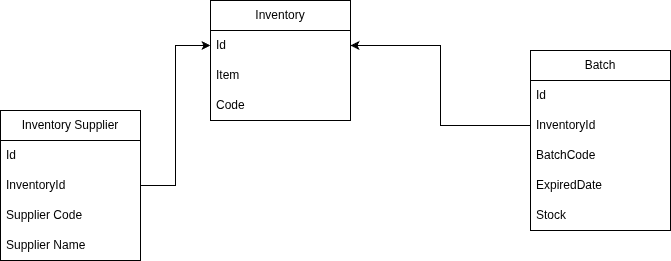

The diagram above was exported from draw.io. Its source (the exported page's mxGraphModel, read from the mxfile embedded in the PNG):
<mxGraphModel dx="1944" dy="596" grid="1" gridSize="10" guides="1" tooltips="1" connect="1" arrows="1" fold="1" page="1" pageScale="1" pageWidth="850" pageHeight="1100" math="0" shadow="0">
  <root>
    <mxCell id="0" />
    <mxCell id="1" parent="0" />
    <mxCell id="71jSgs3h0MwnLmoJj7FZ-1" parent="1" style="swimlane;fontStyle=0;childLayout=stackLayout;horizontal=1;startSize=30;horizontalStack=0;resizeParent=1;resizeParentMax=0;resizeLast=0;collapsible=1;marginBottom=0;whiteSpace=wrap;html=1;" value="Inventory" vertex="1">
      <mxGeometry height="120" width="140" x="150" y="50" as="geometry" />
    </mxCell>
    <mxCell id="71jSgs3h0MwnLmoJj7FZ-2" parent="71jSgs3h0MwnLmoJj7FZ-1" style="text;strokeColor=none;fillColor=none;align=left;verticalAlign=middle;spacingLeft=4;spacingRight=4;overflow=hidden;points=[[0,0.5],[1,0.5]];portConstraint=eastwest;rotatable=0;whiteSpace=wrap;html=1;" value="Id" vertex="1">
      <mxGeometry height="30" width="140" y="30" as="geometry" />
    </mxCell>
    <mxCell id="71jSgs3h0MwnLmoJj7FZ-3" parent="71jSgs3h0MwnLmoJj7FZ-1" style="text;strokeColor=none;fillColor=none;align=left;verticalAlign=middle;spacingLeft=4;spacingRight=4;overflow=hidden;points=[[0,0.5],[1,0.5]];portConstraint=eastwest;rotatable=0;whiteSpace=wrap;html=1;" value="Item" vertex="1">
      <mxGeometry height="30" width="140" y="60" as="geometry" />
    </mxCell>
    <mxCell id="71jSgs3h0MwnLmoJj7FZ-4" parent="71jSgs3h0MwnLmoJj7FZ-1" style="text;strokeColor=none;fillColor=none;align=left;verticalAlign=middle;spacingLeft=4;spacingRight=4;overflow=hidden;points=[[0,0.5],[1,0.5]];portConstraint=eastwest;rotatable=0;whiteSpace=wrap;html=1;" value="Code" vertex="1">
      <mxGeometry height="30" width="140" y="90" as="geometry" />
    </mxCell>
    <mxCell id="71jSgs3h0MwnLmoJj7FZ-6" parent="1" style="swimlane;fontStyle=0;childLayout=stackLayout;horizontal=1;startSize=30;horizontalStack=0;resizeParent=1;resizeParentMax=0;resizeLast=0;collapsible=1;marginBottom=0;whiteSpace=wrap;html=1;" value="Batch" vertex="1">
      <mxGeometry height="180" width="140" x="470" y="100" as="geometry" />
    </mxCell>
    <mxCell id="71jSgs3h0MwnLmoJj7FZ-7" parent="71jSgs3h0MwnLmoJj7FZ-6" style="text;strokeColor=none;fillColor=none;align=left;verticalAlign=middle;spacingLeft=4;spacingRight=4;overflow=hidden;points=[[0,0.5],[1,0.5]];portConstraint=eastwest;rotatable=0;whiteSpace=wrap;html=1;" value="Id" vertex="1">
      <mxGeometry height="30" width="140" y="30" as="geometry" />
    </mxCell>
    <mxCell id="71jSgs3h0MwnLmoJj7FZ-8" parent="71jSgs3h0MwnLmoJj7FZ-6" style="text;strokeColor=none;fillColor=none;align=left;verticalAlign=middle;spacingLeft=4;spacingRight=4;overflow=hidden;points=[[0,0.5],[1,0.5]];portConstraint=eastwest;rotatable=0;whiteSpace=wrap;html=1;" value="InventoryId" vertex="1">
      <mxGeometry height="30" width="140" y="60" as="geometry" />
    </mxCell>
    <mxCell id="71jSgs3h0MwnLmoJj7FZ-9" parent="71jSgs3h0MwnLmoJj7FZ-6" style="text;strokeColor=none;fillColor=none;align=left;verticalAlign=middle;spacingLeft=4;spacingRight=4;overflow=hidden;points=[[0,0.5],[1,0.5]];portConstraint=eastwest;rotatable=0;whiteSpace=wrap;html=1;" value="BatchCode" vertex="1">
      <mxGeometry height="30" width="140" y="90" as="geometry" />
    </mxCell>
    <mxCell id="71jSgs3h0MwnLmoJj7FZ-10" parent="71jSgs3h0MwnLmoJj7FZ-6" style="text;strokeColor=none;fillColor=none;align=left;verticalAlign=middle;spacingLeft=4;spacingRight=4;overflow=hidden;points=[[0,0.5],[1,0.5]];portConstraint=eastwest;rotatable=0;whiteSpace=wrap;html=1;" value="ExpiredDate" vertex="1">
      <mxGeometry height="30" width="140" y="120" as="geometry" />
    </mxCell>
    <mxCell id="71jSgs3h0MwnLmoJj7FZ-22" parent="71jSgs3h0MwnLmoJj7FZ-6" style="text;strokeColor=none;fillColor=none;align=left;verticalAlign=middle;spacingLeft=4;spacingRight=4;overflow=hidden;points=[[0,0.5],[1,0.5]];portConstraint=eastwest;rotatable=0;whiteSpace=wrap;html=1;" value="Stock" vertex="1">
      <mxGeometry height="30" width="140" y="150" as="geometry" />
    </mxCell>
    <mxCell id="71jSgs3h0MwnLmoJj7FZ-11" edge="1" parent="1" source="71jSgs3h0MwnLmoJj7FZ-8" style="edgeStyle=orthogonalEdgeStyle;rounded=0;orthogonalLoop=1;jettySize=auto;html=1;entryX=1;entryY=0.5;entryDx=0;entryDy=0;" target="71jSgs3h0MwnLmoJj7FZ-2">
      <mxGeometry relative="1" as="geometry" />
    </mxCell>
    <mxCell id="71jSgs3h0MwnLmoJj7FZ-12" parent="1" style="swimlane;fontStyle=0;childLayout=stackLayout;horizontal=1;startSize=30;horizontalStack=0;resizeParent=1;resizeParentMax=0;resizeLast=0;collapsible=1;marginBottom=0;whiteSpace=wrap;html=1;" value="Inventory Supplier" vertex="1">
      <mxGeometry height="150" width="140" x="-60" y="160" as="geometry" />
    </mxCell>
    <mxCell id="71jSgs3h0MwnLmoJj7FZ-13" parent="71jSgs3h0MwnLmoJj7FZ-12" style="text;strokeColor=none;fillColor=none;align=left;verticalAlign=middle;spacingLeft=4;spacingRight=4;overflow=hidden;points=[[0,0.5],[1,0.5]];portConstraint=eastwest;rotatable=0;whiteSpace=wrap;html=1;" value="Id" vertex="1">
      <mxGeometry height="30" width="140" y="30" as="geometry" />
    </mxCell>
    <mxCell id="71jSgs3h0MwnLmoJj7FZ-14" parent="71jSgs3h0MwnLmoJj7FZ-12" style="text;strokeColor=none;fillColor=none;align=left;verticalAlign=middle;spacingLeft=4;spacingRight=4;overflow=hidden;points=[[0,0.5],[1,0.5]];portConstraint=eastwest;rotatable=0;whiteSpace=wrap;html=1;" value="InventoryId" vertex="1">
      <mxGeometry height="30" width="140" y="60" as="geometry" />
    </mxCell>
    <mxCell id="71jSgs3h0MwnLmoJj7FZ-15" parent="71jSgs3h0MwnLmoJj7FZ-12" style="text;strokeColor=none;fillColor=none;align=left;verticalAlign=middle;spacingLeft=4;spacingRight=4;overflow=hidden;points=[[0,0.5],[1,0.5]];portConstraint=eastwest;rotatable=0;whiteSpace=wrap;html=1;" value="Supplier Code" vertex="1">
      <mxGeometry height="30" width="140" y="90" as="geometry" />
    </mxCell>
    <mxCell id="71jSgs3h0MwnLmoJj7FZ-16" parent="71jSgs3h0MwnLmoJj7FZ-12" style="text;strokeColor=none;fillColor=none;align=left;verticalAlign=middle;spacingLeft=4;spacingRight=4;overflow=hidden;points=[[0,0.5],[1,0.5]];portConstraint=eastwest;rotatable=0;whiteSpace=wrap;html=1;" value="Supplier Name" vertex="1">
      <mxGeometry height="30" width="140" y="120" as="geometry" />
    </mxCell>
    <mxCell id="71jSgs3h0MwnLmoJj7FZ-17" edge="1" parent="1" source="71jSgs3h0MwnLmoJj7FZ-14" style="edgeStyle=orthogonalEdgeStyle;rounded=0;orthogonalLoop=1;jettySize=auto;html=1;entryX=0;entryY=0.5;entryDx=0;entryDy=0;" target="71jSgs3h0MwnLmoJj7FZ-2">
      <mxGeometry relative="1" as="geometry" />
    </mxCell>
  </root>
</mxGraphModel>